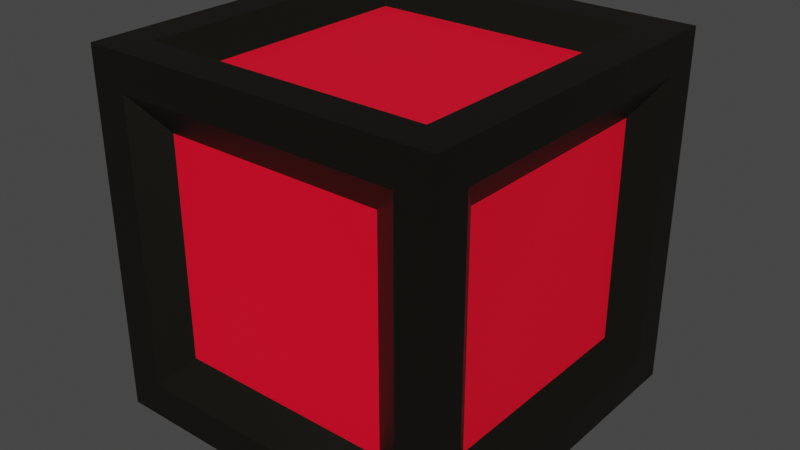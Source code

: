 # Source: skin1.blend  (saved by Blender 2.81.16; exported with 4.5.12 LTS)
import bpy
from mathutils import Matrix  # noqa: F401  (used for matrix-valued properties, if any)

bpy.ops.wm.read_factory_settings(use_empty=True)
scene = bpy.context.scene
scene.name = 'Scene'

# ---- collections
col_collection = bpy.data.collections.new('Collection'); scene.collection.children.link(col_collection)

# ---- materials (node trees are filled in below, after node groups)
mat_material_001 = bpy.data.materials.new('Material.001')
mat_material_001.use_transparent_shadow = False
mat_material_002 = bpy.data.materials.new('Material.002')
mat_material_002.use_transparent_shadow = False

# ---- material node trees
mat_material_001.use_nodes = True; mat_material_001.node_tree.nodes.clear()
_N = mat_material_001.node_tree.nodes; _L = mat_material_001.node_tree.links
n0 = _N.new('ShaderNodeOutputMaterial'); n0.name = 'Material Output'; n0.location = (300, 300)
n1 = _N.new('ShaderNodeBsdfPrincipled'); n1.name = 'Principled BSDF'; n1.location = (10, 300)
n1.distribution = 'GGX'
n1.subsurface_method = 'BURLEY'
n1.inputs[0].default_value = (1.0, 0.0, 0.02334, 1.0)
n1.inputs[3].default_value = 1.45
n1.inputs[27].default_value = (0.0, 0.0, 0.0, 1.0)
n1.inputs[28].default_value = 1.0
_L.new(n1.outputs[0], n0.inputs[0])
n0.is_active_output = True
mat_material_002.use_nodes = True; mat_material_002.node_tree.nodes.clear()
_N = mat_material_002.node_tree.nodes; _L = mat_material_002.node_tree.links
n0 = _N.new('ShaderNodeOutputMaterial'); n0.name = 'Material Output'; n0.location = (300, 300)
n1 = _N.new('ShaderNodeBsdfPrincipled'); n1.name = 'Principled BSDF'; n1.location = (10, 300)
n1.distribution = 'GGX'
n1.subsurface_method = 'BURLEY'
n1.inputs[0].default_value = (0.003095, 0.002163, 0.0003686, 1.0)
n1.inputs[3].default_value = 1.45
n1.inputs[27].default_value = (0.0, 0.0, 0.0, 1.0)
n1.inputs[28].default_value = 1.0
_L.new(n1.outputs[0], n0.inputs[0])
n0.is_active_output = True

# ---- world
world_world = bpy.data.worlds.new('World'); scene.world = world_world
world_world.use_nodes = True; world_world.node_tree.nodes.clear()
_N = world_world.node_tree.nodes; _L = world_world.node_tree.links
n0 = _N.new('ShaderNodeOutputWorld'); n0.name = 'World Output'; n0.location = (300, 300)
n1 = _N.new('ShaderNodeBackground'); n1.name = 'Background'; n1.location = (10, 300)
n1.inputs[0].default_value = (0.05088, 0.05088, 0.05088, 1.0)
_L.new(n1.outputs[0], n0.inputs[0])
n0.is_active_output = True
world_world.color = (0.05088, 0.05088, 0.05088)
world_world.use_sun_shadow = False
world_world.sun_shadow_jitter_overblur = 0.0

# ---- meshes
me_cube_001 = bpy.data.meshes.new('Cube.001')
me_cube_001.from_pydata([(-0.6157, -0.6157, -0.8818), (-0.6157, -0.6157, 0.8818), (-0.6157, 0.6157, -0.8818), (-0.6157, 0.6157, 0.8818), (0.8818, -0.6157, -0.6157), (0.8818, -0.6157, 0.6157), (0.8818, 0.6157, -0.6157), (0.8818, 0.6157, 0.6157), (0.6157, 0.6157, 0.8818), (0.6157, 0.6157, -0.8818), (0.6157, -0.6157, -0.8818), (0.6157, -0.6157, 0.8818), (-0.6157, 0.8818, -0.6157), (-0.6157, -0.8818, -0.6157), (-0.6157, -0.8818, 0.6157), (-0.6157, 0.8818, 0.6157), (0.6157, 0.8818, -0.6157), (0.6157, 0.8818, 0.6157), (0.6157, -0.8818, -0.6157), (0.6157, -0.8818, 0.6157), (-0.8818, -0.6157, -0.6157), (-0.8818, -0.6157, 0.6157), (-0.8818, 0.6157, 0.6157), (-0.8818, 0.6157, -0.6157), (1.0, 1.0, -1.0), (1.0, 1.0, 1.0), (1.0, -1.0, 1.0), (1.0, -1.0, -1.0), (-1.0, 1.0, -1.0), (-1.0, -1.0, -1.0), (-1.0, -1.0, 1.0), (-1.0, 1.0, 1.0), (1.0, 0.8, 0.8), (1.0, 0.8, -0.8), (1.0, -0.8, -0.8), (1.0, -0.8, 0.8), (-0.8, 0.8, -1.0), (-0.8, -0.8, -1.0), (-0.8, -0.8, 1.0), (-0.8, 0.8, 1.0), (0.8, 0.8, -1.0), (0.8, 0.8, 1.0), (0.8, -0.8, -1.0), (0.8, -0.8, 1.0), (-0.8, -1.0, -0.8), (-0.8, -1.0, 0.8), (-0.8, 1.0, 0.8), (-0.8, 1.0, -0.8), (0.8, 1.0, -0.8), (0.8, 1.0, 0.8), (0.8, -1.0, 0.8), (0.8, -1.0, -0.8), (-1.0, 0.8, -0.8), (-1.0, -0.8, -0.8), (-1.0, -0.8, 0.8), (-1.0, 0.8, 0.8)], [], [(20, 21, 22, 23), (12, 15, 17, 16), (6, 7, 5, 4), (18, 19, 14, 13), (2, 9, 10, 0), (8, 3, 1, 11), (32, 33, 24, 25), (33, 34, 27, 24), (35, 32, 25, 26), (34, 35, 26, 27), (36, 37, 29, 28), (38, 39, 31, 30), (40, 36, 28, 24), (39, 41, 25, 31), (42, 40, 24, 27), (41, 43, 26, 25), (37, 42, 27, 29), (43, 38, 30, 26), (44, 45, 30, 29), (46, 47, 28, 31), (47, 48, 24, 28), (49, 46, 31, 25), (48, 49, 25, 24), (50, 51, 27, 26), (51, 44, 29, 27), (45, 50, 26, 30), (53, 52, 28, 29), (54, 53, 29, 30), (55, 54, 30, 31), (52, 55, 31, 28), (7, 6, 33, 32), (6, 4, 34, 33), (5, 7, 32, 35), (4, 5, 35, 34), (2, 0, 37, 36), (1, 3, 39, 38), (9, 2, 36, 40), (3, 8, 41, 39), (10, 9, 40, 42), (8, 11, 43, 41), (0, 10, 42, 37), (11, 1, 38, 43), (13, 14, 45, 44), (15, 12, 47, 46), (12, 16, 48, 47), (17, 15, 46, 49), (16, 17, 49, 48), (19, 18, 51, 50), (18, 13, 44, 51), (14, 19, 50, 45), (20, 23, 52, 53), (21, 20, 53, 54), (22, 21, 54, 55), (23, 22, 55, 52)])
me_cube_001.polygons.foreach_set('material_index', [0, 0, 0, 0, 0, 0, 1, 1, 1, 1, 1, 1, 1, 1, 1, 1, 1, 1, 1, 1, 1, 1, 1, 1, 1, 1, 1, 1, 1, 1, 1, 1, 1, 1, 1, 1, 1, 1, 1, 1, 1, 1, 1, 1, 1, 1, 1, 1, 1, 1, 1, 1, 1, 1])
_uv = me_cube_001.uv_layers.new(name='UVMap')
_uv.uv.foreach_set('vector', [0.4127, 0.03772, 0.5873, 0.03772, 0.5873, 0.2123, 0.4127, 0.2123, 0.4127, 0.2877, 0.5873, 0.2877, 0.5873, 0.4623, 0.4127, 0.4623, 0.4127, 0.5377, 0.5873, 0.5377, 0.5873, 0.7123, 0.4127, 0.7123, 0.4127, 0.7877, 0.5873, 0.7877, 0.5873, 0.9623, 0.4127, 0.9623, 0.1627, 0.5377, 0.3373, 0.5377, 0.3373, 0.7123, 0.1627, 0.7123, 0.6627, 0.5377, 0.8373, 0.5377, 0.8373, 0.7123, 0.6627, 0.7123, 0.6, 0.525, 0.4, 0.525, 0.375, 0.5, 0.625, 0.5, 0.4, 0.525, 0.4, 0.725, 0.375, 0.75, 0.375, 0.5, 0.6, 0.725, 0.6, 0.525, 0.625, 0.5, 0.625, 0.75, 0.4, 0.725, 0.6, 0.725, 0.625, 0.75, 0.375, 0.75, 0.15, 0.525, 0.15, 0.725, 0.125, 0.75, 0.125, 0.5, 0.85, 0.725, 0.85, 0.525, 0.875, 0.5, 0.875, 0.75, 0.35, 0.525, 0.15, 0.525, 0.125, 0.5, 0.375, 0.5, 0.85, 0.525, 0.65, 0.525, 0.625, 0.5, 0.875, 0.5, 0.35, 0.725, 0.35, 0.525, 0.375, 0.5, 0.375, 0.75, 0.65, 0.525, 0.65, 0.725, 0.625, 0.75, 0.625, 0.5, 0.15, 0.725, 0.35, 0.725, 0.375, 0.75, 0.125, 0.75, 0.65, 0.725, 0.85, 0.725, 0.875, 0.75, 0.625, 0.75, 0.4, 0.975, 0.6, 0.975, 0.625, 1.0, 0.375, 1.0, 0.6, 0.275, 0.4, 0.275, 0.375, 0.25, 0.625, 0.25, 0.4, 0.275, 0.4, 0.475, 0.375, 0.5, 0.375, 0.25, 0.6, 0.475, 0.6, 0.275, 0.625, 0.25, 0.625, 0.5, 0.4, 0.475, 0.6, 0.475, 0.625, 0.5, 0.375, 0.5, 0.6, 0.775, 0.4, 0.775, 0.375, 0.75, 0.625, 0.75, 0.4, 0.775, 0.4, 0.975, 0.375, 1.0, 0.375, 0.75, 0.6, 0.975, 0.6, 0.775, 0.625, 0.75, 0.625, 1.0, 0.4, 0.025, 0.4, 0.225, 0.375, 0.25, 0.375, 0.0, 0.6, 0.025, 0.4, 0.025, 0.375, 0.0, 0.625, 0.0, 0.6, 0.225, 0.6, 0.025, 0.625, 0.0, 0.625, 0.25, 0.4, 0.225, 0.6, 0.225, 0.625, 0.25, 0.375, 0.25, 0.5873, 0.5377, 0.4127, 0.5377, 0.4, 0.525, 0.6, 0.525, 0.4127, 0.5377, 0.4127, 0.7123, 0.4, 0.725, 0.4, 0.525, 0.5873, 0.7123, 0.5873, 0.5377, 0.6, 0.525, 0.6, 0.725, 0.4127, 0.7123, 0.5873, 0.7123, 0.6, 0.725, 0.4, 0.725, 0.1627, 0.5377, 0.1627, 0.7123, 0.15, 0.725, 0.15, 0.525, 0.8373, 0.7123, 0.8373, 0.5377, 0.85, 0.525, 0.85, 0.725, 0.3373, 0.5377, 0.1627, 0.5377, 0.15, 0.525, 0.35, 0.525, 0.8373, 0.5377, 0.6627, 0.5377, 0.65, 0.525, 0.85, 0.525, 0.3373, 0.7123, 0.3373, 0.5377, 0.35, 0.525, 0.35, 0.725, 0.6627, 0.5377, 0.6627, 0.7123, 0.65, 0.725, 0.65, 0.525, 0.1627, 0.7123, 0.3373, 0.7123, 0.35, 0.725, 0.15, 0.725, 0.6627, 0.7123, 0.8373, 0.7123, 0.85, 0.725, 0.65, 0.725, 0.4127, 0.9623, 0.5873, 0.9623, 0.6, 0.975, 0.4, 0.975, 0.5873, 0.2877, 0.4127, 0.2877, 0.4, 0.275, 0.6, 0.275, 0.4127, 0.2877, 0.4127, 0.4623, 0.4, 0.475, 0.4, 0.275, 0.5873, 0.4623, 0.5873, 0.2877, 0.6, 0.275, 0.6, 0.475, 0.4127, 0.4623, 0.5873, 0.4623, 0.6, 0.475, 0.4, 0.475, 0.5873, 0.7877, 0.4127, 0.7877, 0.4, 0.775, 0.6, 0.775, 0.4127, 0.7877, 0.4127, 0.9623, 0.4, 0.975, 0.4, 0.775, 0.5873, 0.9623, 0.5873, 0.7877, 0.6, 0.775, 0.6, 0.975, 0.4127, 0.03772, 0.4127, 0.2123, 0.4, 0.225, 0.4, 0.025, 0.5873, 0.03772, 0.4127, 0.03772, 0.4, 0.025, 0.6, 0.025, 0.5873, 0.2123, 0.5873, 0.03772, 0.6, 0.025, 0.6, 0.225, 0.4127, 0.2123, 0.5873, 0.2123, 0.6, 0.225, 0.4, 0.225])
me_cube_001.materials.append(mat_material_001)
me_cube_001.materials.append(mat_material_002)
me_cube_001.use_remesh_fix_poles = True
me_cube_001.use_remesh_preserve_attributes = False
me_cube_001.use_mirror_vertex_groups = False
me_cube_001.update()

# ---- objects
ob_cube = bpy.data.objects.new('Cube', me_cube_001)

# ---- transforms, parenting, visibility, modifiers, constraints
ob_cube.location = (0.0, 0.0, 0.0)
ob_cube.lineart.crease_threshold = 0.0

# ---- collection membership
col_collection.objects.link(ob_cube)

# ---- scene / render settings (as saved in the file)
scene.frame_start = 1; scene.frame_end = 250; scene.frame_set(1)
scene.render.engine = 'BLENDER_EEVEE_NEXT'
scene.cycles.use_denoising = False
scene.cycles.samples = 128
scene.cycles.sampling_pattern = 'TABULATED_SOBOL'
scene.cycles.use_adaptive_sampling = False
scene.cycles.use_light_tree = False
scene.view_settings.view_transform = 'Filmic'
bpy.context.view_layer.update()

# ---- added for rendering (the .blend has no active camera and no usable light): camera, sun
cam_auto = bpy.data.cameras.new('AutoCamera')
cam_auto.lens = 50.0
cam_auto.sensor_width = 36.0
cam_auto.clip_end = 1000.0
ob_auto_camera = bpy.data.objects.new('AutoCamera', cam_auto)
scene.collection.objects.link(ob_auto_camera)
ob_auto_camera.location = (3.20507, -3.84609, 2.56406)
ob_auto_camera.rotation_euler = (1.09748, -7.21219e-08, 0.694738)
scene.camera = ob_auto_camera
light_auto_sun = bpy.data.lights.new('AutoSun', 'SUN')
light_auto_sun.energy = 3.0
light_auto_sun.angle = 0.0523599
ob_auto_sun = bpy.data.objects.new('AutoSun', light_auto_sun)
scene.collection.objects.link(ob_auto_sun)
ob_auto_sun.rotation_euler = (0.872665, 0.174533, 0.523599)
bpy.context.view_layer.update()
